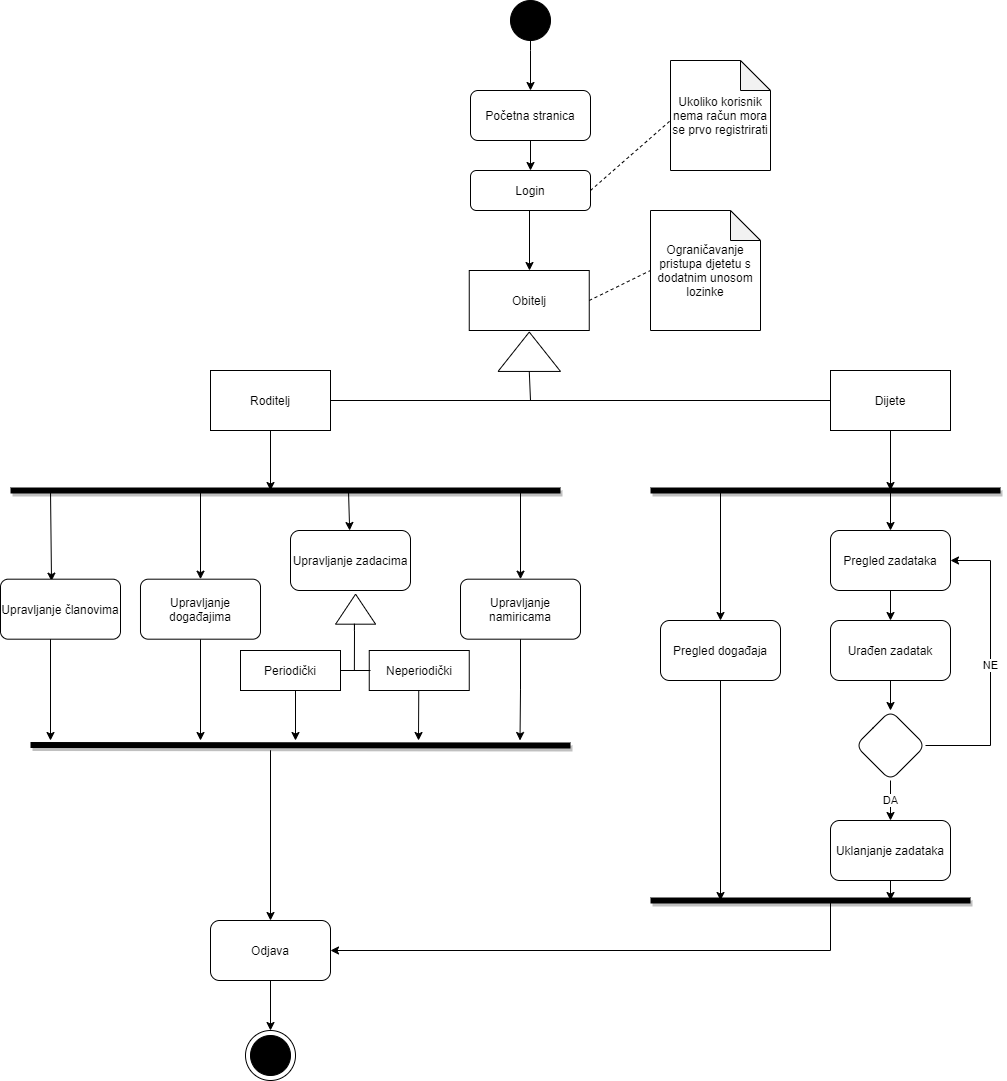

The diagram above was exported from draw.io. Its source (the exported page's mxGraphModel, read from the mxfile embedded in the PNG):
<mxGraphModel dx="1108" dy="5106" grid="1" gridSize="10" guides="1" tooltips="1" connect="1" arrows="1" fold="1" page="1" pageScale="1" pageWidth="3300" pageHeight="4681" math="0" shadow="0">
  <root>
    <mxCell id="TN-VKZqNI5moOW3zBPeU-0" />
    <mxCell id="TN-VKZqNI5moOW3zBPeU-1" parent="TN-VKZqNI5moOW3zBPeU-0" />
    <mxCell id="TN-VKZqNI5moOW3zBPeU-2" value="" style="edgeStyle=orthogonalEdgeStyle;rounded=0;orthogonalLoop=1;jettySize=auto;html=1;" parent="TN-VKZqNI5moOW3zBPeU-1" source="TN-VKZqNI5moOW3zBPeU-3" target="TN-VKZqNI5moOW3zBPeU-5" edge="1">
      <mxGeometry relative="1" as="geometry">
        <Array as="points">
          <mxPoint x="529.75" y="-370" />
          <mxPoint x="529.75" y="-370" />
        </Array>
      </mxGeometry>
    </mxCell>
    <mxCell id="TN-VKZqNI5moOW3zBPeU-3" value="" style="ellipse;whiteSpace=wrap;html=1;aspect=fixed;fillColor=#000000;" parent="TN-VKZqNI5moOW3zBPeU-1" vertex="1">
      <mxGeometry x="510" y="-420" width="40" height="40" as="geometry" />
    </mxCell>
    <mxCell id="TN-VKZqNI5moOW3zBPeU-4" value="" style="edgeStyle=orthogonalEdgeStyle;rounded=0;orthogonalLoop=1;jettySize=auto;html=1;" parent="TN-VKZqNI5moOW3zBPeU-1" source="TN-VKZqNI5moOW3zBPeU-5" target="TN-VKZqNI5moOW3zBPeU-7" edge="1">
      <mxGeometry relative="1" as="geometry" />
    </mxCell>
    <mxCell id="TN-VKZqNI5moOW3zBPeU-5" value="Početna stranica" style="rounded=1;whiteSpace=wrap;html=1;fillColor=#FFFFFF;" parent="TN-VKZqNI5moOW3zBPeU-1" vertex="1">
      <mxGeometry x="470" y="-330" width="120" height="50" as="geometry" />
    </mxCell>
    <mxCell id="TN-VKZqNI5moOW3zBPeU-6" value="" style="edgeStyle=orthogonalEdgeStyle;rounded=0;orthogonalLoop=1;jettySize=auto;html=1;exitX=0.5;exitY=1;exitDx=0;exitDy=0;" parent="TN-VKZqNI5moOW3zBPeU-1" source="TN-VKZqNI5moOW3zBPeU-7" target="TN-VKZqNI5moOW3zBPeU-434" edge="1">
      <mxGeometry relative="1" as="geometry">
        <mxPoint x="355" y="-190" as="targetPoint" />
        <Array as="points">
          <mxPoint x="529" y="-210" />
        </Array>
      </mxGeometry>
    </mxCell>
    <mxCell id="TN-VKZqNI5moOW3zBPeU-7" value="Login" style="rounded=1;whiteSpace=wrap;html=1;fillColor=#FFFFFF;" parent="TN-VKZqNI5moOW3zBPeU-1" vertex="1">
      <mxGeometry x="470" y="-250" width="120" height="40" as="geometry" />
    </mxCell>
    <mxCell id="TN-VKZqNI5moOW3zBPeU-434" value="Obitelj" style="whiteSpace=wrap;html=1;fillColor=#FFFFFF;" parent="TN-VKZqNI5moOW3zBPeU-1" vertex="1">
      <mxGeometry x="468.76" y="-150" width="120" height="60" as="geometry" />
    </mxCell>
    <mxCell id="TN-VKZqNI5moOW3zBPeU-466" style="edgeStyle=orthogonalEdgeStyle;rounded=0;sketch=0;orthogonalLoop=1;jettySize=auto;html=1;shadow=0;strokeColor=#000000;strokeWidth=1;fillColor=#000000;exitX=0.75;exitY=1;exitDx=0;exitDy=0;" parent="TN-VKZqNI5moOW3zBPeU-1" source="TN-VKZqNI5moOW3zBPeU-438" edge="1">
      <mxGeometry relative="1" as="geometry">
        <mxPoint x="890" y="70" as="targetPoint" />
        <Array as="points">
          <mxPoint x="890" y="10" />
        </Array>
      </mxGeometry>
    </mxCell>
    <mxCell id="TN-VKZqNI5moOW3zBPeU-438" value="Dijete" style="whiteSpace=wrap;html=1;fillColor=#FFFFFF;" parent="TN-VKZqNI5moOW3zBPeU-1" vertex="1">
      <mxGeometry x="830" y="-50" width="120" height="60" as="geometry" />
    </mxCell>
    <mxCell id="TN-VKZqNI5moOW3zBPeU-453" style="edgeStyle=orthogonalEdgeStyle;rounded=0;sketch=0;orthogonalLoop=1;jettySize=auto;html=1;shadow=0;strokeColor=#000000;strokeWidth=1;fillColor=#000000;" parent="TN-VKZqNI5moOW3zBPeU-1" source="TN-VKZqNI5moOW3zBPeU-442" edge="1">
      <mxGeometry relative="1" as="geometry">
        <mxPoint x="270" y="70" as="targetPoint" />
      </mxGeometry>
    </mxCell>
    <mxCell id="TN-VKZqNI5moOW3zBPeU-442" value="Roditelj" style="whiteSpace=wrap;html=1;fillColor=#FFFFFF;" parent="TN-VKZqNI5moOW3zBPeU-1" vertex="1">
      <mxGeometry x="210" y="-50" width="120" height="60" as="geometry" />
    </mxCell>
    <mxCell id="TN-VKZqNI5moOW3zBPeU-451" value="" style="endArrow=none;html=1;shadow=1;strokeColor=#000000;strokeWidth=6;fillColor=#000000;" parent="TN-VKZqNI5moOW3zBPeU-1" edge="1">
      <mxGeometry width="50" height="50" relative="1" as="geometry">
        <mxPoint x="10" y="70" as="sourcePoint" />
        <mxPoint x="560" y="70" as="targetPoint" />
      </mxGeometry>
    </mxCell>
    <mxCell id="TN-VKZqNI5moOW3zBPeU-455" value="" style="endArrow=classic;html=1;shadow=0;strokeColor=#000000;strokeWidth=1;fillColor=#000000;entryX=0.5;entryY=0;entryDx=0;entryDy=0;" parent="TN-VKZqNI5moOW3zBPeU-1" target="TN-VKZqNI5moOW3zBPeU-456" edge="1">
      <mxGeometry width="50" height="50" relative="1" as="geometry">
        <mxPoint x="200" y="70" as="sourcePoint" />
        <mxPoint x="230" y="140" as="targetPoint" />
        <Array as="points" />
      </mxGeometry>
    </mxCell>
    <mxCell id="TN-VKZqNI5moOW3zBPeU-471" style="edgeStyle=orthogonalEdgeStyle;rounded=0;sketch=0;orthogonalLoop=1;jettySize=auto;html=1;shadow=0;strokeColor=#000000;strokeWidth=1;fillColor=#000000;" parent="TN-VKZqNI5moOW3zBPeU-1" source="TN-VKZqNI5moOW3zBPeU-456" edge="1">
      <mxGeometry relative="1" as="geometry">
        <mxPoint x="200" y="320" as="targetPoint" />
      </mxGeometry>
    </mxCell>
    <mxCell id="TN-VKZqNI5moOW3zBPeU-456" value="Upravljanje događajima" style="rounded=1;whiteSpace=wrap;html=1;arcSize=13;" parent="TN-VKZqNI5moOW3zBPeU-1" vertex="1">
      <mxGeometry x="140" y="158.68" width="120" height="60" as="geometry" />
    </mxCell>
    <mxCell id="TN-VKZqNI5moOW3zBPeU-457" value="" style="endArrow=classic;html=1;shadow=0;strokeColor=#000000;strokeWidth=1;fillColor=#000000;" parent="TN-VKZqNI5moOW3zBPeU-1" target="TN-VKZqNI5moOW3zBPeU-458" edge="1">
      <mxGeometry width="50" height="50" relative="1" as="geometry">
        <mxPoint x="348" y="70" as="sourcePoint" />
        <mxPoint x="340" y="120" as="targetPoint" />
      </mxGeometry>
    </mxCell>
    <mxCell id="TN-VKZqNI5moOW3zBPeU-458" value="Upravljanje zadacima" style="rounded=1;whiteSpace=wrap;html=1;" parent="TN-VKZqNI5moOW3zBPeU-1" vertex="1">
      <mxGeometry x="290" y="110" width="120" height="60" as="geometry" />
    </mxCell>
    <mxCell id="TN-VKZqNI5moOW3zBPeU-511" value="" style="edgeStyle=orthogonalEdgeStyle;rounded=0;sketch=0;orthogonalLoop=1;jettySize=auto;html=1;shadow=0;strokeColor=#000000;strokeWidth=1;fillColor=#000000;" parent="TN-VKZqNI5moOW3zBPeU-1" source="TN-VKZqNI5moOW3zBPeU-467" target="TN-VKZqNI5moOW3zBPeU-483" edge="1">
      <mxGeometry relative="1" as="geometry" />
    </mxCell>
    <mxCell id="TN-VKZqNI5moOW3zBPeU-467" value="Pregled zadataka" style="rounded=1;whiteSpace=wrap;html=1;" parent="TN-VKZqNI5moOW3zBPeU-1" vertex="1">
      <mxGeometry x="830" y="110" width="120" height="60" as="geometry" />
    </mxCell>
    <mxCell id="TN-VKZqNI5moOW3zBPeU-470" value="" style="endArrow=none;html=1;shadow=1;strokeColor=#000000;strokeWidth=6;fillColor=#000000;" parent="TN-VKZqNI5moOW3zBPeU-1" edge="1">
      <mxGeometry width="50" height="50" relative="1" as="geometry">
        <mxPoint x="30" y="324.5" as="sourcePoint" />
        <mxPoint x="570" y="325" as="targetPoint" />
      </mxGeometry>
    </mxCell>
    <mxCell id="TN-VKZqNI5moOW3zBPeU-475" value="" style="endArrow=classic;html=1;shadow=0;strokeColor=#000000;strokeWidth=1;fillColor=#000000;entryX=0.425;entryY=0.033;entryDx=0;entryDy=0;entryPerimeter=0;" parent="TN-VKZqNI5moOW3zBPeU-1" target="TN-VKZqNI5moOW3zBPeU-477" edge="1">
      <mxGeometry width="50" height="50" relative="1" as="geometry">
        <mxPoint x="50" y="70" as="sourcePoint" />
        <mxPoint x="41.960000000000036" y="131.98000000000047" as="targetPoint" />
        <Array as="points" />
      </mxGeometry>
    </mxCell>
    <mxCell id="TN-VKZqNI5moOW3zBPeU-478" style="edgeStyle=orthogonalEdgeStyle;rounded=0;sketch=0;orthogonalLoop=1;jettySize=auto;html=1;shadow=0;strokeColor=#000000;strokeWidth=1;fillColor=#000000;" parent="TN-VKZqNI5moOW3zBPeU-1" edge="1">
      <mxGeometry relative="1" as="geometry">
        <mxPoint x="50" y="320" as="targetPoint" />
        <mxPoint x="50" y="190" as="sourcePoint" />
      </mxGeometry>
    </mxCell>
    <mxCell id="TN-VKZqNI5moOW3zBPeU-477" value="Upravljanje članovima" style="rounded=1;whiteSpace=wrap;html=1;arcSize=13;" parent="TN-VKZqNI5moOW3zBPeU-1" vertex="1">
      <mxGeometry y="158.68" width="120" height="60" as="geometry" />
    </mxCell>
    <mxCell id="TN-VKZqNI5moOW3zBPeU-509" value="" style="edgeStyle=orthogonalEdgeStyle;rounded=0;sketch=0;orthogonalLoop=1;jettySize=auto;html=1;shadow=0;strokeColor=#000000;strokeWidth=1;fillColor=#000000;" parent="TN-VKZqNI5moOW3zBPeU-1" source="TN-VKZqNI5moOW3zBPeU-483" target="TN-VKZqNI5moOW3zBPeU-487" edge="1">
      <mxGeometry relative="1" as="geometry" />
    </mxCell>
    <mxCell id="TN-VKZqNI5moOW3zBPeU-483" value="Urađen zadatak" style="rounded=1;whiteSpace=wrap;html=1;" parent="TN-VKZqNI5moOW3zBPeU-1" vertex="1">
      <mxGeometry x="830" y="200" width="120" height="60" as="geometry" />
    </mxCell>
    <mxCell id="TN-VKZqNI5moOW3zBPeU-490" value="NE" style="edgeStyle=orthogonalEdgeStyle;rounded=0;sketch=0;orthogonalLoop=1;jettySize=auto;html=1;shadow=0;strokeColor=#000000;strokeWidth=1;fillColor=#000000;entryX=1;entryY=0.5;entryDx=0;entryDy=0;exitX=1;exitY=0.5;exitDx=0;exitDy=0;" parent="TN-VKZqNI5moOW3zBPeU-1" source="TN-VKZqNI5moOW3zBPeU-487" target="TN-VKZqNI5moOW3zBPeU-467" edge="1">
      <mxGeometry relative="1" as="geometry">
        <mxPoint x="980" y="150" as="targetPoint" />
        <Array as="points">
          <mxPoint x="990" y="325" />
          <mxPoint x="990" y="140" />
        </Array>
      </mxGeometry>
    </mxCell>
    <mxCell id="TN-VKZqNI5moOW3zBPeU-492" value="Odjava" style="rounded=1;whiteSpace=wrap;html=1;fillColor=#FFFFFF;" parent="TN-VKZqNI5moOW3zBPeU-1" vertex="1">
      <mxGeometry x="210" y="500" width="120" height="60" as="geometry" />
    </mxCell>
    <mxCell id="TN-VKZqNI5moOW3zBPeU-499" value="" style="ellipse;whiteSpace=wrap;html=1;aspect=fixed;" parent="TN-VKZqNI5moOW3zBPeU-1" vertex="1">
      <mxGeometry x="245" y="610" width="50" height="50" as="geometry" />
    </mxCell>
    <mxCell id="TN-VKZqNI5moOW3zBPeU-500" value="" style="ellipse;whiteSpace=wrap;html=1;aspect=fixed;rounded=1;fillColor=#000000;" parent="TN-VKZqNI5moOW3zBPeU-1" vertex="1">
      <mxGeometry x="250" y="615" width="40" height="40" as="geometry" />
    </mxCell>
    <mxCell id="OL-YT0kxW2Wu9Dpy5SwC-9" style="edgeStyle=orthogonalEdgeStyle;rounded=0;orthogonalLoop=1;jettySize=auto;html=1;" parent="TN-VKZqNI5moOW3zBPeU-1" source="TN-VKZqNI5moOW3zBPeU-505" edge="1">
      <mxGeometry relative="1" as="geometry">
        <mxPoint x="890" y="480" as="targetPoint" />
      </mxGeometry>
    </mxCell>
    <mxCell id="TN-VKZqNI5moOW3zBPeU-505" value="Uklanjanje zadataka" style="rounded=1;whiteSpace=wrap;html=1;" parent="TN-VKZqNI5moOW3zBPeU-1" vertex="1">
      <mxGeometry x="830" y="400" width="120" height="60" as="geometry" />
    </mxCell>
    <mxCell id="TN-VKZqNI5moOW3zBPeU-507" value="DA" style="edgeStyle=orthogonalEdgeStyle;rounded=0;sketch=0;orthogonalLoop=1;jettySize=auto;html=1;shadow=0;strokeColor=#000000;strokeWidth=1;fillColor=#000000;entryX=0.5;entryY=0;entryDx=0;entryDy=0;" parent="TN-VKZqNI5moOW3zBPeU-1" source="TN-VKZqNI5moOW3zBPeU-487" target="TN-VKZqNI5moOW3zBPeU-505" edge="1">
      <mxGeometry relative="1" as="geometry" />
    </mxCell>
    <mxCell id="TN-VKZqNI5moOW3zBPeU-487" value="" style="rhombus;whiteSpace=wrap;html=1;rounded=1;fillColor=#FFFFFF;" parent="TN-VKZqNI5moOW3zBPeU-1" vertex="1">
      <mxGeometry x="855" y="290" width="70" height="70" as="geometry" />
    </mxCell>
    <mxCell id="TN-VKZqNI5moOW3zBPeU-513" style="edgeStyle=orthogonalEdgeStyle;rounded=0;sketch=0;orthogonalLoop=1;jettySize=auto;html=1;entryX=1;entryY=0.5;entryDx=0;entryDy=0;shadow=0;strokeColor=#000000;strokeWidth=1;fillColor=#000000;" parent="TN-VKZqNI5moOW3zBPeU-1" target="TN-VKZqNI5moOW3zBPeU-492" edge="1">
      <mxGeometry relative="1" as="geometry">
        <mxPoint x="830" y="480" as="sourcePoint" />
        <mxPoint x="740" y="520" as="targetPoint" />
        <Array as="points">
          <mxPoint x="830" y="530" />
        </Array>
      </mxGeometry>
    </mxCell>
    <mxCell id="TN-VKZqNI5moOW3zBPeU-515" style="edgeStyle=orthogonalEdgeStyle;rounded=0;sketch=0;orthogonalLoop=1;jettySize=auto;html=1;shadow=0;strokeColor=#000000;strokeWidth=1;fillColor=#000000;exitX=0.5;exitY=1;exitDx=0;exitDy=0;" parent="TN-VKZqNI5moOW3zBPeU-1" source="TN-VKZqNI5moOW3zBPeU-492" edge="1">
      <mxGeometry relative="1" as="geometry">
        <mxPoint x="270" y="610" as="targetPoint" />
        <mxPoint x="400" y="565" as="sourcePoint" />
      </mxGeometry>
    </mxCell>
    <mxCell id="TN-VKZqNI5moOW3zBPeU-518" value="" style="edgeStyle=orthogonalEdgeStyle;rounded=0;orthogonalLoop=1;jettySize=auto;html=1;entryX=0.5;entryY=0;entryDx=0;entryDy=0;" parent="TN-VKZqNI5moOW3zBPeU-1" target="TN-VKZqNI5moOW3zBPeU-492" edge="1">
      <mxGeometry relative="1" as="geometry">
        <mxPoint x="270" y="370" as="sourcePoint" />
        <mxPoint x="269.29" y="340" as="targetPoint" />
        <Array as="points">
          <mxPoint x="270" y="330" />
          <mxPoint x="270" y="330" />
        </Array>
      </mxGeometry>
    </mxCell>
    <mxCell id="OL-YT0kxW2Wu9Dpy5SwC-0" value="Ukoliko korisnik nema račun mora se prvo registrirati" style="shape=note;whiteSpace=wrap;html=1;backgroundOutline=1;darkOpacity=0.05;" parent="TN-VKZqNI5moOW3zBPeU-1" vertex="1">
      <mxGeometry x="670" y="-360" width="100" height="110" as="geometry" />
    </mxCell>
    <mxCell id="OL-YT0kxW2Wu9Dpy5SwC-1" value="" style="endArrow=none;dashed=1;html=1;exitX=1;exitY=0.5;exitDx=0;exitDy=0;" parent="TN-VKZqNI5moOW3zBPeU-1" source="TN-VKZqNI5moOW3zBPeU-7" edge="1">
      <mxGeometry width="50" height="50" relative="1" as="geometry">
        <mxPoint x="610" y="-250" as="sourcePoint" />
        <mxPoint x="670" y="-300" as="targetPoint" />
      </mxGeometry>
    </mxCell>
    <mxCell id="OL-YT0kxW2Wu9Dpy5SwC-3" value="" style="endArrow=none;html=1;shadow=1;strokeColor=#000000;strokeWidth=6;fillColor=#000000;" parent="TN-VKZqNI5moOW3zBPeU-1" edge="1">
      <mxGeometry width="50" height="50" relative="1" as="geometry">
        <mxPoint x="650" y="70" as="sourcePoint" />
        <mxPoint x="1000" y="70" as="targetPoint" />
      </mxGeometry>
    </mxCell>
    <mxCell id="OL-YT0kxW2Wu9Dpy5SwC-4" value="" style="endArrow=classic;html=1;" parent="TN-VKZqNI5moOW3zBPeU-1" edge="1">
      <mxGeometry width="50" height="50" relative="1" as="geometry">
        <mxPoint x="890" y="70" as="sourcePoint" />
        <mxPoint x="890" y="110" as="targetPoint" />
      </mxGeometry>
    </mxCell>
    <mxCell id="OL-YT0kxW2Wu9Dpy5SwC-8" value="" style="endArrow=none;html=1;shadow=1;strokeColor=#000000;strokeWidth=6;fillColor=#000000;" parent="TN-VKZqNI5moOW3zBPeU-1" edge="1">
      <mxGeometry width="50" height="50" relative="1" as="geometry">
        <mxPoint x="650" y="480" as="sourcePoint" />
        <mxPoint x="970" y="480" as="targetPoint" />
      </mxGeometry>
    </mxCell>
    <mxCell id="VbiZl4tL42DSPBMZedQf-0" value="" style="endArrow=none;html=1;exitX=1;exitY=0.5;exitDx=0;exitDy=0;entryX=0;entryY=0.5;entryDx=0;entryDy=0;" parent="TN-VKZqNI5moOW3zBPeU-1" source="TN-VKZqNI5moOW3zBPeU-442" target="TN-VKZqNI5moOW3zBPeU-438" edge="1">
      <mxGeometry width="50" height="50" relative="1" as="geometry">
        <mxPoint x="470" as="sourcePoint" />
        <mxPoint x="520" y="-50" as="targetPoint" />
      </mxGeometry>
    </mxCell>
    <mxCell id="VbiZl4tL42DSPBMZedQf-1" value="" style="endArrow=none;html=1;" parent="TN-VKZqNI5moOW3zBPeU-1" source="VbiZl4tL42DSPBMZedQf-2" edge="1">
      <mxGeometry width="50" height="50" relative="1" as="geometry">
        <mxPoint x="530" y="-20" as="sourcePoint" />
        <mxPoint x="530" y="-60" as="targetPoint" />
      </mxGeometry>
    </mxCell>
    <mxCell id="VbiZl4tL42DSPBMZedQf-2" value="" style="triangle;whiteSpace=wrap;html=1;rotation=-90;" parent="TN-VKZqNI5moOW3zBPeU-1" vertex="1">
      <mxGeometry x="509.08000000000004" y="-100" width="39.37" height="62.5" as="geometry" />
    </mxCell>
    <mxCell id="VbiZl4tL42DSPBMZedQf-3" value="" style="endArrow=none;html=1;entryX=0;entryY=0.5;entryDx=0;entryDy=0;" parent="TN-VKZqNI5moOW3zBPeU-1" target="VbiZl4tL42DSPBMZedQf-2" edge="1">
      <mxGeometry width="50" height="50" relative="1" as="geometry">
        <mxPoint x="530" y="-20" as="sourcePoint" />
        <mxPoint x="529" y="-40" as="targetPoint" />
      </mxGeometry>
    </mxCell>
    <mxCell id="DRYqLoLIfRc75wgODLZH-0" value="Ograničavanje pristupa djetetu s dodatnim unosom lozinke" style="shape=note;whiteSpace=wrap;html=1;backgroundOutline=1;darkOpacity=0.05;" parent="TN-VKZqNI5moOW3zBPeU-1" vertex="1">
      <mxGeometry x="650" y="-210" width="110" height="120" as="geometry" />
    </mxCell>
    <mxCell id="DRYqLoLIfRc75wgODLZH-1" value="" style="endArrow=none;dashed=1;html=1;exitX=1;exitY=0.5;exitDx=0;exitDy=0;" parent="TN-VKZqNI5moOW3zBPeU-1" source="TN-VKZqNI5moOW3zBPeU-434" edge="1">
      <mxGeometry width="50" height="50" relative="1" as="geometry">
        <mxPoint x="570" y="-80" as="sourcePoint" />
        <mxPoint x="650" y="-150" as="targetPoint" />
      </mxGeometry>
    </mxCell>
    <mxCell id="B9gh2C8afIChZu2nlOqm-0" value="Pregled događaja" style="rounded=1;whiteSpace=wrap;html=1;" parent="TN-VKZqNI5moOW3zBPeU-1" vertex="1">
      <mxGeometry x="660" y="200" width="120" height="60" as="geometry" />
    </mxCell>
    <mxCell id="B9gh2C8afIChZu2nlOqm-2" value="" style="endArrow=classic;html=1;" parent="TN-VKZqNI5moOW3zBPeU-1" target="B9gh2C8afIChZu2nlOqm-0" edge="1">
      <mxGeometry width="50" height="50" relative="1" as="geometry">
        <mxPoint x="720" y="70" as="sourcePoint" />
        <mxPoint x="790" y="130" as="targetPoint" />
      </mxGeometry>
    </mxCell>
    <mxCell id="B9gh2C8afIChZu2nlOqm-3" value="" style="endArrow=classic;html=1;exitX=0.5;exitY=1;exitDx=0;exitDy=0;" parent="TN-VKZqNI5moOW3zBPeU-1" source="B9gh2C8afIChZu2nlOqm-0" edge="1">
      <mxGeometry width="50" height="50" relative="1" as="geometry">
        <mxPoint x="460" y="280" as="sourcePoint" />
        <mxPoint x="720" y="480" as="targetPoint" />
      </mxGeometry>
    </mxCell>
    <mxCell id="B9gh2C8afIChZu2nlOqm-4" value="Periodički" style="whiteSpace=wrap;html=1;fillColor=#FFFFFF;" parent="TN-VKZqNI5moOW3zBPeU-1" vertex="1">
      <mxGeometry x="240" y="230" width="100" height="40" as="geometry" />
    </mxCell>
    <mxCell id="B9gh2C8afIChZu2nlOqm-5" value="Neperiodički" style="whiteSpace=wrap;html=1;fillColor=#FFFFFF;" parent="TN-VKZqNI5moOW3zBPeU-1" vertex="1">
      <mxGeometry x="368.76" y="230" width="100" height="40" as="geometry" />
    </mxCell>
    <mxCell id="B9gh2C8afIChZu2nlOqm-6" value="" style="endArrow=none;html=1;" parent="TN-VKZqNI5moOW3zBPeU-1" edge="1">
      <mxGeometry width="50" height="50" relative="1" as="geometry">
        <mxPoint x="340" y="250" as="sourcePoint" />
        <mxPoint x="370" y="250" as="targetPoint" />
      </mxGeometry>
    </mxCell>
    <mxCell id="B9gh2C8afIChZu2nlOqm-7" value="" style="triangle;whiteSpace=wrap;html=1;rotation=-90;" parent="TN-VKZqNI5moOW3zBPeU-1" vertex="1">
      <mxGeometry x="340.08" y="168.68" width="30" height="40" as="geometry" />
    </mxCell>
    <mxCell id="B9gh2C8afIChZu2nlOqm-10" value="" style="endArrow=none;html=1;" parent="TN-VKZqNI5moOW3zBPeU-1" edge="1">
      <mxGeometry width="50" height="50" relative="1" as="geometry">
        <mxPoint x="353.88" y="250" as="sourcePoint" />
        <mxPoint x="353.88" y="210" as="targetPoint" />
        <Array as="points">
          <mxPoint x="354" y="200" />
        </Array>
      </mxGeometry>
    </mxCell>
    <mxCell id="B9gh2C8afIChZu2nlOqm-11" value="" style="endArrow=classic;html=1;" parent="TN-VKZqNI5moOW3zBPeU-1" edge="1">
      <mxGeometry width="50" height="50" relative="1" as="geometry">
        <mxPoint x="295" y="270" as="sourcePoint" />
        <mxPoint x="295" y="320" as="targetPoint" />
      </mxGeometry>
    </mxCell>
    <mxCell id="B9gh2C8afIChZu2nlOqm-12" value="" style="endArrow=classic;html=1;" parent="TN-VKZqNI5moOW3zBPeU-1" edge="1">
      <mxGeometry width="50" height="50" relative="1" as="geometry">
        <mxPoint x="418.26" y="270" as="sourcePoint" />
        <mxPoint x="418" y="320" as="targetPoint" />
      </mxGeometry>
    </mxCell>
    <mxCell id="qby7cKZ3aO2x7XJKcfXP-0" value="Upravljanje namiricama" style="rounded=1;whiteSpace=wrap;html=1;arcSize=13;" parent="TN-VKZqNI5moOW3zBPeU-1" vertex="1">
      <mxGeometry x="460" y="158.68" width="120" height="60" as="geometry" />
    </mxCell>
    <mxCell id="qby7cKZ3aO2x7XJKcfXP-1" value="" style="endArrow=classic;html=1;entryX=0.5;entryY=0;entryDx=0;entryDy=0;" parent="TN-VKZqNI5moOW3zBPeU-1" edge="1" target="qby7cKZ3aO2x7XJKcfXP-0">
      <mxGeometry width="50" height="50" relative="1" as="geometry">
        <mxPoint x="520" y="70" as="sourcePoint" />
        <mxPoint x="512" y="107" as="targetPoint" />
      </mxGeometry>
    </mxCell>
    <mxCell id="qby7cKZ3aO2x7XJKcfXP-2" style="edgeStyle=orthogonalEdgeStyle;rounded=0;sketch=0;orthogonalLoop=1;jettySize=auto;html=1;shadow=0;strokeColor=#000000;strokeWidth=1;fillColor=#000000;exitX=0.5;exitY=1;exitDx=0;exitDy=0;" parent="TN-VKZqNI5moOW3zBPeU-1" source="qby7cKZ3aO2x7XJKcfXP-0" edge="1">
      <mxGeometry relative="1" as="geometry">
        <mxPoint x="519.5" y="320" as="targetPoint" />
        <mxPoint x="519.5" y="190" as="sourcePoint" />
      </mxGeometry>
    </mxCell>
  </root>
</mxGraphModel>